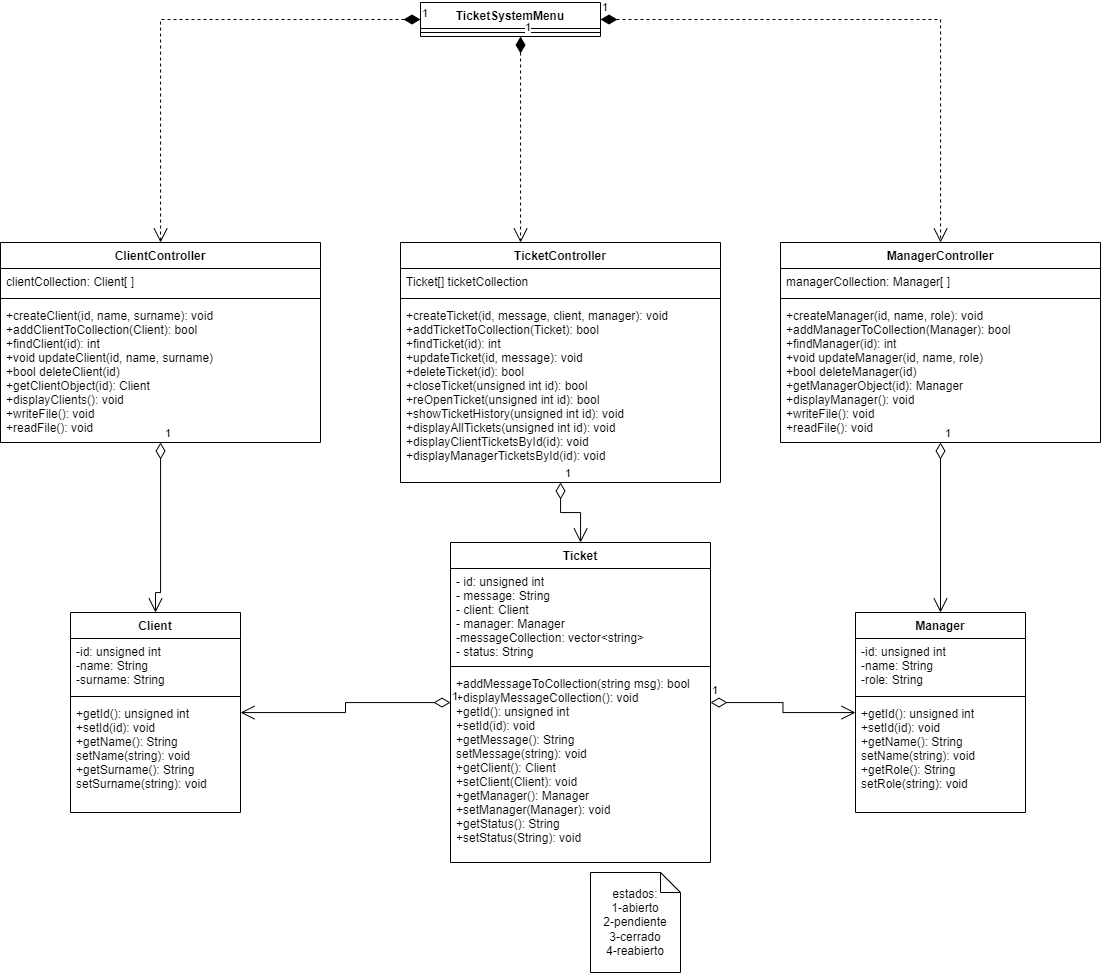

The diagram above was exported from draw.io. Its source (the exported page's mxGraphModel, read from the mxfile embedded in the PNG):
<mxGraphModel dx="2057" dy="943" grid="1" gridSize="10" guides="1" tooltips="1" connect="1" arrows="1" fold="1" page="1" pageScale="1" pageWidth="900" pageHeight="300" math="0" shadow="0">
  <root>
    <mxCell id="7Mc8PxDW8yBijA83BFZK-0" />
    <mxCell id="7Mc8PxDW8yBijA83BFZK-1" parent="7Mc8PxDW8yBijA83BFZK-0" />
    <mxCell id="7Mc8PxDW8yBijA83BFZK-3" value="Client" style="swimlane;fontStyle=1;align=center;verticalAlign=top;childLayout=stackLayout;horizontal=1;startSize=26;horizontalStack=0;resizeParent=1;resizeParentMax=0;resizeLast=0;collapsible=1;marginBottom=0;labelBackgroundColor=none;fillColor=default;" parent="7Mc8PxDW8yBijA83BFZK-1" vertex="1">
      <mxGeometry x="-240" y="400" width="170" height="200" as="geometry" />
    </mxCell>
    <mxCell id="7Mc8PxDW8yBijA83BFZK-4" value="-id: unsigned int&#10;-name: String&#10;-surname: String" style="text;strokeColor=none;fillColor=none;align=left;verticalAlign=top;spacingLeft=4;spacingRight=4;overflow=hidden;rotatable=0;points=[[0,0.5],[1,0.5]];portConstraint=eastwest;labelBackgroundColor=none;" parent="7Mc8PxDW8yBijA83BFZK-3" vertex="1">
      <mxGeometry y="26" width="170" height="54" as="geometry" />
    </mxCell>
    <mxCell id="7Mc8PxDW8yBijA83BFZK-6" value="" style="line;strokeWidth=1;fillColor=none;align=left;verticalAlign=middle;spacingTop=-1;spacingLeft=3;spacingRight=3;rotatable=0;labelPosition=right;points=[];portConstraint=eastwest;labelBackgroundColor=none;" parent="7Mc8PxDW8yBijA83BFZK-3" vertex="1">
      <mxGeometry y="80" width="170" height="8" as="geometry" />
    </mxCell>
    <mxCell id="7Mc8PxDW8yBijA83BFZK-7" value="+getId(): unsigned int&#10;+setId(id): void&#10;+getName(): String&#10;setName(string): void&#10;+getSurname(): String&#10;setSurname(string): void" style="text;strokeColor=none;fillColor=none;align=left;verticalAlign=top;spacingLeft=4;spacingRight=4;overflow=hidden;rotatable=0;points=[[0,0.5],[1,0.5]];portConstraint=eastwest;labelBackgroundColor=none;" parent="7Mc8PxDW8yBijA83BFZK-3" vertex="1">
      <mxGeometry y="88" width="170" height="112" as="geometry" />
    </mxCell>
    <mxCell id="7Mc8PxDW8yBijA83BFZK-41" value="TicketSystemMenu" style="swimlane;fontStyle=1;align=center;verticalAlign=top;childLayout=stackLayout;horizontal=1;startSize=26;horizontalStack=0;resizeParent=1;resizeParentMax=0;resizeLast=0;collapsible=1;marginBottom=0;labelBackgroundColor=none;fillColor=default;" parent="7Mc8PxDW8yBijA83BFZK-1" vertex="1">
      <mxGeometry x="110" y="-210" width="180" height="34" as="geometry" />
    </mxCell>
    <mxCell id="7Mc8PxDW8yBijA83BFZK-42" value="" style="line;strokeWidth=1;fillColor=none;align=left;verticalAlign=middle;spacingTop=-1;spacingLeft=3;spacingRight=3;rotatable=0;labelPosition=right;points=[];portConstraint=eastwest;labelBackgroundColor=none;" parent="7Mc8PxDW8yBijA83BFZK-41" vertex="1">
      <mxGeometry y="26" width="180" height="8" as="geometry" />
    </mxCell>
    <mxCell id="7Mc8PxDW8yBijA83BFZK-47" value="Ticket" style="swimlane;fontStyle=1;align=center;verticalAlign=top;childLayout=stackLayout;horizontal=1;startSize=26;horizontalStack=0;resizeParent=1;resizeParentMax=0;resizeLast=0;collapsible=1;marginBottom=0;labelBackgroundColor=none;fillColor=default;" parent="7Mc8PxDW8yBijA83BFZK-1" vertex="1">
      <mxGeometry x="140" y="330" width="260" height="320" as="geometry" />
    </mxCell>
    <mxCell id="7Mc8PxDW8yBijA83BFZK-48" value="- id: unsigned int&#10;- message: String&#10;- client: Client&#10;- manager: Manager&#10;-messageCollection: vector&lt;string&gt;&#10;- status: String&#10;" style="text;strokeColor=none;fillColor=none;align=left;verticalAlign=top;spacingLeft=4;spacingRight=4;overflow=hidden;rotatable=0;points=[[0,0.5],[1,0.5]];portConstraint=eastwest;labelBackgroundColor=none;" parent="7Mc8PxDW8yBijA83BFZK-47" vertex="1">
      <mxGeometry y="26" width="260" height="94" as="geometry" />
    </mxCell>
    <mxCell id="7Mc8PxDW8yBijA83BFZK-50" value="" style="line;strokeWidth=1;fillColor=none;align=left;verticalAlign=middle;spacingTop=-1;spacingLeft=3;spacingRight=3;rotatable=0;labelPosition=right;points=[];portConstraint=eastwest;labelBackgroundColor=none;" parent="7Mc8PxDW8yBijA83BFZK-47" vertex="1">
      <mxGeometry y="120" width="260" height="8" as="geometry" />
    </mxCell>
    <mxCell id="_uIpSuCCwNhM_yWLvN5m-14" value="+addMessageToCollection(string msg): bool&#10;+displayMessageCollection(): void&#10;+getId(): unsigned int&#10;+setId(id): void&#10;+getMessage(): String&#10;setMessage(string): void&#10;+getClient(): Client&#10;+setClient(Client): void&#10;+getManager(): Manager&#10;+setManager(Manager): void&#10;+getStatus(): String&#10;+setStatus(String): void" style="text;strokeColor=none;fillColor=none;align=left;verticalAlign=top;spacingLeft=4;spacingRight=4;overflow=hidden;rotatable=0;points=[[0,0.5],[1,0.5]];portConstraint=eastwest;labelBackgroundColor=none;" parent="7Mc8PxDW8yBijA83BFZK-47" vertex="1">
      <mxGeometry y="128" width="260" height="192" as="geometry" />
    </mxCell>
    <mxCell id="7Mc8PxDW8yBijA83BFZK-58" value="&lt;div&gt;estados:&lt;/div&gt;&lt;div&gt;1-abierto&lt;/div&gt;&lt;div&gt;2-pendiente&lt;/div&gt;&lt;div&gt;3-cerrado&lt;/div&gt;&lt;div&gt;4-reabierto&lt;/div&gt;" style="shape=note;size=20;whiteSpace=wrap;html=1;labelBackgroundColor=none;fillColor=default;" parent="7Mc8PxDW8yBijA83BFZK-1" vertex="1">
      <mxGeometry x="280" y="660" width="90" height="100" as="geometry" />
    </mxCell>
    <mxCell id="7Mc8PxDW8yBijA83BFZK-61" value="1" style="endArrow=open;html=1;endSize=12;startArrow=diamondThin;startSize=14;startFill=1;edgeStyle=orthogonalEdgeStyle;align=left;verticalAlign=bottom;rounded=0;dashed=1;strokeWidth=1;" parent="7Mc8PxDW8yBijA83BFZK-1" source="7Mc8PxDW8yBijA83BFZK-41" target="4ZDicyIdiR6zZCSe_wQ_-21" edge="1">
      <mxGeometry x="-1" y="3" relative="1" as="geometry">
        <mxPoint x="340" y="-150" as="sourcePoint" />
        <mxPoint x="440" y="-77" as="targetPoint" />
      </mxGeometry>
    </mxCell>
    <mxCell id="7Mc8PxDW8yBijA83BFZK-62" value="TicketController" style="swimlane;fontStyle=1;align=center;verticalAlign=top;childLayout=stackLayout;horizontal=1;startSize=26;horizontalStack=0;resizeParent=1;resizeParentMax=0;resizeLast=0;collapsible=1;marginBottom=0;labelBackgroundColor=none;fillColor=default;" parent="7Mc8PxDW8yBijA83BFZK-1" vertex="1">
      <mxGeometry x="90" y="30" width="320" height="240" as="geometry" />
    </mxCell>
    <mxCell id="7Mc8PxDW8yBijA83BFZK-63" value="Ticket[] ticketCollection" style="text;strokeColor=none;fillColor=none;align=left;verticalAlign=top;spacingLeft=4;spacingRight=4;overflow=hidden;rotatable=0;points=[[0,0.5],[1,0.5]];portConstraint=eastwest;labelBackgroundColor=none;" parent="7Mc8PxDW8yBijA83BFZK-62" vertex="1">
      <mxGeometry y="26" width="320" height="26" as="geometry" />
    </mxCell>
    <mxCell id="7Mc8PxDW8yBijA83BFZK-64" value="" style="line;strokeWidth=1;fillColor=none;align=left;verticalAlign=middle;spacingTop=-1;spacingLeft=3;spacingRight=3;rotatable=0;labelPosition=right;points=[];portConstraint=eastwest;labelBackgroundColor=none;" parent="7Mc8PxDW8yBijA83BFZK-62" vertex="1">
      <mxGeometry y="52" width="320" height="8" as="geometry" />
    </mxCell>
    <mxCell id="_uIpSuCCwNhM_yWLvN5m-1" value="+createTicket(id, message, client, manager): void&#10;+addTicketToCollection(Ticket): bool&#10;+findTicket(id): int&#10;+updateTicket(id, message): void&#10;+deleteTicket(id): bool&#10;+closeTicket(unsigned int id): bool&#10;+reOpenTicket(unsigned int id): bool&#10;+showTicketHistory(unsigned int id): void&#10;+displayAllTickets(unsigned int id): void&#10;+displayClientTicketsById(id): void&#10;+displayManagerTicketsById(id): void" style="text;strokeColor=none;fillColor=none;align=left;verticalAlign=top;spacingLeft=4;spacingRight=4;overflow=hidden;rotatable=0;points=[[0,0.5],[1,0.5]];portConstraint=eastwest;labelBackgroundColor=none;" parent="7Mc8PxDW8yBijA83BFZK-62" vertex="1">
      <mxGeometry y="60" width="320" height="180" as="geometry" />
    </mxCell>
    <mxCell id="7Mc8PxDW8yBijA83BFZK-66" value="1" style="endArrow=open;html=1;endSize=12;startArrow=diamondThin;startSize=14;startFill=1;edgeStyle=orthogonalEdgeStyle;align=left;verticalAlign=bottom;rounded=0;dashed=1;strokeWidth=1;" parent="7Mc8PxDW8yBijA83BFZK-1" source="7Mc8PxDW8yBijA83BFZK-41" target="7Mc8PxDW8yBijA83BFZK-62" edge="1">
      <mxGeometry x="-1" y="3" relative="1" as="geometry">
        <mxPoint x="30" y="-79.9973684210526" as="sourcePoint" />
        <mxPoint x="150" y="-53.9973684210526" as="targetPoint" />
        <Array as="points">
          <mxPoint x="210" y="-60" />
          <mxPoint x="210" y="-60" />
        </Array>
      </mxGeometry>
    </mxCell>
    <mxCell id="6jDuOVF8qvE_qTxIA94S-0" value="Manager" style="swimlane;fontStyle=1;align=center;verticalAlign=top;childLayout=stackLayout;horizontal=1;startSize=26;horizontalStack=0;resizeParent=1;resizeParentMax=0;resizeLast=0;collapsible=1;marginBottom=0;labelBackgroundColor=none;fillColor=default;" parent="7Mc8PxDW8yBijA83BFZK-1" vertex="1">
      <mxGeometry x="545" y="400" width="170" height="200" as="geometry" />
    </mxCell>
    <mxCell id="6jDuOVF8qvE_qTxIA94S-1" value="-id: unsigned int&#10;-name: String&#10;-role: String" style="text;strokeColor=none;fillColor=none;align=left;verticalAlign=top;spacingLeft=4;spacingRight=4;overflow=hidden;rotatable=0;points=[[0,0.5],[1,0.5]];portConstraint=eastwest;labelBackgroundColor=none;" parent="6jDuOVF8qvE_qTxIA94S-0" vertex="1">
      <mxGeometry y="26" width="170" height="54" as="geometry" />
    </mxCell>
    <mxCell id="6jDuOVF8qvE_qTxIA94S-2" value="" style="line;strokeWidth=1;fillColor=none;align=left;verticalAlign=middle;spacingTop=-1;spacingLeft=3;spacingRight=3;rotatable=0;labelPosition=right;points=[];portConstraint=eastwest;labelBackgroundColor=none;" parent="6jDuOVF8qvE_qTxIA94S-0" vertex="1">
      <mxGeometry y="80" width="170" height="8" as="geometry" />
    </mxCell>
    <mxCell id="6jDuOVF8qvE_qTxIA94S-3" value="+getId(): unsigned int&#10;+setId(id): void&#10;+getName(): String&#10;setName(string): void&#10;+getRole(): String&#10;setRole(string): void" style="text;strokeColor=none;fillColor=none;align=left;verticalAlign=top;spacingLeft=4;spacingRight=4;overflow=hidden;rotatable=0;points=[[0,0.5],[1,0.5]];portConstraint=eastwest;labelBackgroundColor=none;" parent="6jDuOVF8qvE_qTxIA94S-0" vertex="1">
      <mxGeometry y="88" width="170" height="112" as="geometry" />
    </mxCell>
    <mxCell id="4ZDicyIdiR6zZCSe_wQ_-9" value="ClientController" style="swimlane;fontStyle=1;align=center;verticalAlign=top;childLayout=stackLayout;horizontal=1;startSize=26;horizontalStack=0;resizeParent=1;resizeParentMax=0;resizeLast=0;collapsible=1;marginBottom=0;labelBackgroundColor=none;fillColor=default;" parent="7Mc8PxDW8yBijA83BFZK-1" vertex="1">
      <mxGeometry x="-310" y="30" width="320" height="200" as="geometry" />
    </mxCell>
    <mxCell id="4ZDicyIdiR6zZCSe_wQ_-10" value="clientCollection: Client[ ]" style="text;strokeColor=none;fillColor=none;align=left;verticalAlign=top;spacingLeft=4;spacingRight=4;overflow=hidden;rotatable=0;points=[[0,0.5],[1,0.5]];portConstraint=eastwest;labelBackgroundColor=none;" parent="4ZDicyIdiR6zZCSe_wQ_-9" vertex="1">
      <mxGeometry y="26" width="320" height="26" as="geometry" />
    </mxCell>
    <mxCell id="4ZDicyIdiR6zZCSe_wQ_-11" value="" style="line;strokeWidth=1;fillColor=none;align=left;verticalAlign=middle;spacingTop=-1;spacingLeft=3;spacingRight=3;rotatable=0;labelPosition=right;points=[];portConstraint=eastwest;labelBackgroundColor=none;" parent="4ZDicyIdiR6zZCSe_wQ_-9" vertex="1">
      <mxGeometry y="52" width="320" height="8" as="geometry" />
    </mxCell>
    <mxCell id="4ZDicyIdiR6zZCSe_wQ_-12" value="+createClient(id, name, surname): void&#10;+addClientToCollection(Client): bool&#10;+findClient(id): int&#10;+void updateClient(id, name, surname)&#10;+bool deleteClient(id)&#10;+getClientObject(id): Client&#10;+displayClients(): void&#10;+writeFile(): void&#10;+readFile(): void" style="text;strokeColor=none;fillColor=none;align=left;verticalAlign=top;spacingLeft=4;spacingRight=4;overflow=hidden;rotatable=0;points=[[0,0.5],[1,0.5]];portConstraint=eastwest;labelBackgroundColor=none;" parent="4ZDicyIdiR6zZCSe_wQ_-9" vertex="1">
      <mxGeometry y="60" width="320" height="140" as="geometry" />
    </mxCell>
    <mxCell id="4ZDicyIdiR6zZCSe_wQ_-21" value="ManagerController" style="swimlane;fontStyle=1;align=center;verticalAlign=top;childLayout=stackLayout;horizontal=1;startSize=26;horizontalStack=0;resizeParent=1;resizeParentMax=0;resizeLast=0;collapsible=1;marginBottom=0;labelBackgroundColor=none;fillColor=default;" parent="7Mc8PxDW8yBijA83BFZK-1" vertex="1">
      <mxGeometry x="470" y="30" width="320" height="200" as="geometry" />
    </mxCell>
    <mxCell id="4ZDicyIdiR6zZCSe_wQ_-22" value="managerCollection: Manager[ ]" style="text;strokeColor=none;fillColor=none;align=left;verticalAlign=top;spacingLeft=4;spacingRight=4;overflow=hidden;rotatable=0;points=[[0,0.5],[1,0.5]];portConstraint=eastwest;labelBackgroundColor=none;" parent="4ZDicyIdiR6zZCSe_wQ_-21" vertex="1">
      <mxGeometry y="26" width="320" height="26" as="geometry" />
    </mxCell>
    <mxCell id="4ZDicyIdiR6zZCSe_wQ_-23" value="" style="line;strokeWidth=1;fillColor=none;align=left;verticalAlign=middle;spacingTop=-1;spacingLeft=3;spacingRight=3;rotatable=0;labelPosition=right;points=[];portConstraint=eastwest;labelBackgroundColor=none;" parent="4ZDicyIdiR6zZCSe_wQ_-21" vertex="1">
      <mxGeometry y="52" width="320" height="8" as="geometry" />
    </mxCell>
    <mxCell id="4ZDicyIdiR6zZCSe_wQ_-24" value="+createManager(id, name, role): void&#10;+addManagerToCollection(Manager): bool&#10;+findManager(id): int&#10;+void updateManager(id, name, role)&#10;+bool deleteManager(id)&#10;+getManagerObject(id): Manager&#10;+displayManager(): void&#10;+writeFile(): void&#10;+readFile(): void" style="text;strokeColor=none;fillColor=none;align=left;verticalAlign=top;spacingLeft=4;spacingRight=4;overflow=hidden;rotatable=0;points=[[0,0.5],[1,0.5]];portConstraint=eastwest;labelBackgroundColor=none;" parent="4ZDicyIdiR6zZCSe_wQ_-21" vertex="1">
      <mxGeometry y="60" width="320" height="140" as="geometry" />
    </mxCell>
    <mxCell id="4ZDicyIdiR6zZCSe_wQ_-27" value="1" style="endArrow=open;html=1;endSize=12;startArrow=diamondThin;startSize=14;startFill=0;edgeStyle=orthogonalEdgeStyle;align=left;verticalAlign=bottom;rounded=0;" parent="7Mc8PxDW8yBijA83BFZK-1" source="4ZDicyIdiR6zZCSe_wQ_-9" target="7Mc8PxDW8yBijA83BFZK-3" edge="1">
      <mxGeometry x="-1" y="3" relative="1" as="geometry">
        <mxPoint x="40" y="210" as="sourcePoint" />
        <mxPoint x="200" y="210" as="targetPoint" />
        <Array as="points">
          <mxPoint x="-150" y="380" />
          <mxPoint x="-155" y="380" />
        </Array>
      </mxGeometry>
    </mxCell>
    <mxCell id="4ZDicyIdiR6zZCSe_wQ_-28" value="1" style="endArrow=open;html=1;endSize=12;startArrow=diamondThin;startSize=14;startFill=0;edgeStyle=orthogonalEdgeStyle;align=left;verticalAlign=bottom;rounded=0;" parent="7Mc8PxDW8yBijA83BFZK-1" source="7Mc8PxDW8yBijA83BFZK-62" target="7Mc8PxDW8yBijA83BFZK-47" edge="1">
      <mxGeometry x="-1" y="3" relative="1" as="geometry">
        <mxPoint x="-140" y="80" as="sourcePoint" />
        <mxPoint x="20" y="80" as="targetPoint" />
      </mxGeometry>
    </mxCell>
    <mxCell id="4ZDicyIdiR6zZCSe_wQ_-29" value="1" style="endArrow=open;html=1;endSize=12;startArrow=diamondThin;startSize=14;startFill=0;edgeStyle=orthogonalEdgeStyle;align=left;verticalAlign=bottom;rounded=0;" parent="7Mc8PxDW8yBijA83BFZK-1" source="4ZDicyIdiR6zZCSe_wQ_-21" target="6jDuOVF8qvE_qTxIA94S-0" edge="1">
      <mxGeometry x="-1" y="3" relative="1" as="geometry">
        <mxPoint x="540" y="240" as="sourcePoint" />
        <mxPoint x="700" y="240" as="targetPoint" />
      </mxGeometry>
    </mxCell>
    <mxCell id="4ZDicyIdiR6zZCSe_wQ_-30" value="1" style="endArrow=open;html=1;endSize=12;startArrow=diamondThin;startSize=14;startFill=1;edgeStyle=orthogonalEdgeStyle;align=left;verticalAlign=bottom;rounded=0;dashed=1;strokeWidth=1;" parent="7Mc8PxDW8yBijA83BFZK-1" source="7Mc8PxDW8yBijA83BFZK-41" target="4ZDicyIdiR6zZCSe_wQ_-9" edge="1">
      <mxGeometry x="-1" y="3" relative="1" as="geometry">
        <mxPoint x="380" y="-208" as="sourcePoint" />
        <mxPoint x="130" y="-40" as="targetPoint" />
        <Array as="points" />
      </mxGeometry>
    </mxCell>
    <mxCell id="4ZDicyIdiR6zZCSe_wQ_-31" value="1" style="endArrow=open;html=1;endSize=12;startArrow=diamondThin;startSize=14;startFill=0;edgeStyle=orthogonalEdgeStyle;align=left;verticalAlign=bottom;rounded=0;" parent="7Mc8PxDW8yBijA83BFZK-1" source="7Mc8PxDW8yBijA83BFZK-47" target="7Mc8PxDW8yBijA83BFZK-3" edge="1">
      <mxGeometry x="-1" y="3" relative="1" as="geometry">
        <mxPoint x="-60" y="300" as="sourcePoint" />
        <mxPoint x="100" y="300" as="targetPoint" />
      </mxGeometry>
    </mxCell>
    <mxCell id="4ZDicyIdiR6zZCSe_wQ_-32" value="1" style="endArrow=open;html=1;endSize=12;startArrow=diamondThin;startSize=14;startFill=0;edgeStyle=orthogonalEdgeStyle;align=left;verticalAlign=bottom;rounded=0;" parent="7Mc8PxDW8yBijA83BFZK-1" source="7Mc8PxDW8yBijA83BFZK-47" target="6jDuOVF8qvE_qTxIA94S-0" edge="1">
      <mxGeometry x="-1" y="3" relative="1" as="geometry">
        <mxPoint x="-10" y="260" as="sourcePoint" />
        <mxPoint x="150" y="260" as="targetPoint" />
      </mxGeometry>
    </mxCell>
  </root>
</mxGraphModel>